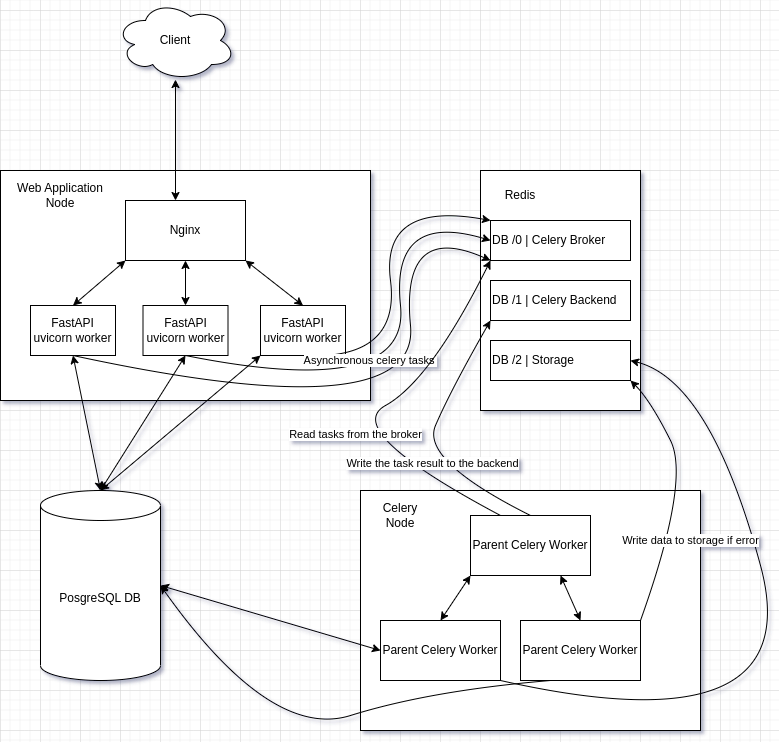

The diagram above was exported from draw.io. Its source (the exported page's mxGraphModel, read from the mxfile embedded in the PNG):
<mxGraphModel dx="2062" dy="1133" grid="1" gridSize="10" guides="1" tooltips="1" connect="1" arrows="1" fold="1" page="1" pageScale="1" pageWidth="827" pageHeight="1169" math="0" shadow="0">
  <root>
    <mxCell id="0" />
    <mxCell id="1" parent="0" />
    <mxCell id="B2XSlzX2pfJ0Vq96Ae1i-1" value="Client" style="ellipse;shape=cloud;whiteSpace=wrap;html=1;" vertex="1" parent="1">
      <mxGeometry x="155" y="70" width="120" height="80" as="geometry" />
    </mxCell>
    <mxCell id="B2XSlzX2pfJ0Vq96Ae1i-2" value="" style="rounded=0;whiteSpace=wrap;html=1;" vertex="1" parent="1">
      <mxGeometry x="40" y="240" width="370" height="230" as="geometry" />
    </mxCell>
    <mxCell id="B2XSlzX2pfJ0Vq96Ae1i-3" value="Web Application Node" style="text;html=1;strokeColor=none;fillColor=none;align=center;verticalAlign=middle;whiteSpace=wrap;rounded=0;" vertex="1" parent="1">
      <mxGeometry x="50" y="250" width="100" height="30" as="geometry" />
    </mxCell>
    <mxCell id="B2XSlzX2pfJ0Vq96Ae1i-4" value="Nginx" style="rounded=0;whiteSpace=wrap;html=1;" vertex="1" parent="1">
      <mxGeometry x="165" y="270" width="120" height="60" as="geometry" />
    </mxCell>
    <mxCell id="B2XSlzX2pfJ0Vq96Ae1i-7" value="FastAPI&lt;br&gt;uvicorn worker" style="rounded=0;whiteSpace=wrap;html=1;" vertex="1" parent="1">
      <mxGeometry x="70" y="375" width="85" height="50" as="geometry" />
    </mxCell>
    <mxCell id="B2XSlzX2pfJ0Vq96Ae1i-12" value="FastAPI&lt;br&gt;uvicorn worker" style="rounded=0;whiteSpace=wrap;html=1;" vertex="1" parent="1">
      <mxGeometry x="182.5" y="375" width="85" height="50" as="geometry" />
    </mxCell>
    <mxCell id="B2XSlzX2pfJ0Vq96Ae1i-13" value="FastAPI&lt;br&gt;uvicorn worker" style="rounded=0;whiteSpace=wrap;html=1;" vertex="1" parent="1">
      <mxGeometry x="300" y="375" width="85" height="50" as="geometry" />
    </mxCell>
    <mxCell id="B2XSlzX2pfJ0Vq96Ae1i-14" value="" style="endArrow=classic;startArrow=classic;html=1;rounded=0;entryX=0;entryY=1;entryDx=0;entryDy=0;exitX=0.5;exitY=0;exitDx=0;exitDy=0;" edge="1" parent="1" source="B2XSlzX2pfJ0Vq96Ae1i-7" target="B2XSlzX2pfJ0Vq96Ae1i-4">
      <mxGeometry width="50" height="50" relative="1" as="geometry">
        <mxPoint x="390" y="600" as="sourcePoint" />
        <mxPoint x="440" y="550" as="targetPoint" />
      </mxGeometry>
    </mxCell>
    <mxCell id="B2XSlzX2pfJ0Vq96Ae1i-15" value="" style="endArrow=classic;startArrow=classic;html=1;rounded=0;entryX=0.5;entryY=1;entryDx=0;entryDy=0;exitX=0.5;exitY=0;exitDx=0;exitDy=0;" edge="1" parent="1" source="B2XSlzX2pfJ0Vq96Ae1i-12" target="B2XSlzX2pfJ0Vq96Ae1i-4">
      <mxGeometry width="50" height="50" relative="1" as="geometry">
        <mxPoint x="122.5" y="385" as="sourcePoint" />
        <mxPoint x="175" y="340" as="targetPoint" />
      </mxGeometry>
    </mxCell>
    <mxCell id="B2XSlzX2pfJ0Vq96Ae1i-16" value="" style="endArrow=classic;startArrow=classic;html=1;rounded=0;entryX=1;entryY=1;entryDx=0;entryDy=0;exitX=0.5;exitY=0;exitDx=0;exitDy=0;" edge="1" parent="1" source="B2XSlzX2pfJ0Vq96Ae1i-13" target="B2XSlzX2pfJ0Vq96Ae1i-4">
      <mxGeometry width="50" height="50" relative="1" as="geometry">
        <mxPoint x="235" y="385" as="sourcePoint" />
        <mxPoint x="235" y="340" as="targetPoint" />
      </mxGeometry>
    </mxCell>
    <mxCell id="B2XSlzX2pfJ0Vq96Ae1i-17" value="" style="endArrow=classic;startArrow=classic;html=1;rounded=0;entryX=0.5;entryY=0.988;entryDx=0;entryDy=0;entryPerimeter=0;" edge="1" parent="1" target="B2XSlzX2pfJ0Vq96Ae1i-1">
      <mxGeometry width="50" height="50" relative="1" as="geometry">
        <mxPoint x="215" y="270" as="sourcePoint" />
        <mxPoint x="235" y="340" as="targetPoint" />
      </mxGeometry>
    </mxCell>
    <mxCell id="B2XSlzX2pfJ0Vq96Ae1i-18" value="" style="rounded=0;whiteSpace=wrap;html=1;" vertex="1" parent="1">
      <mxGeometry x="520" y="240" width="160" height="240" as="geometry" />
    </mxCell>
    <mxCell id="B2XSlzX2pfJ0Vq96Ae1i-19" value="Redis" style="text;html=1;strokeColor=none;fillColor=none;align=center;verticalAlign=middle;whiteSpace=wrap;rounded=0;" vertex="1" parent="1">
      <mxGeometry x="530" y="250" width="60" height="30" as="geometry" />
    </mxCell>
    <mxCell id="B2XSlzX2pfJ0Vq96Ae1i-20" value="DB /0 | Celery Broker" style="rounded=0;whiteSpace=wrap;html=1;align=left;" vertex="1" parent="1">
      <mxGeometry x="530" y="290" width="140" height="40" as="geometry" />
    </mxCell>
    <mxCell id="B2XSlzX2pfJ0Vq96Ae1i-21" value="DB /1 | Celery Backend" style="rounded=0;whiteSpace=wrap;html=1;align=left;" vertex="1" parent="1">
      <mxGeometry x="530" y="350" width="140" height="40" as="geometry" />
    </mxCell>
    <mxCell id="B2XSlzX2pfJ0Vq96Ae1i-22" value="DB /2 | Storage" style="rounded=0;whiteSpace=wrap;html=1;align=left;" vertex="1" parent="1">
      <mxGeometry x="530" y="410" width="140" height="40" as="geometry" />
    </mxCell>
    <mxCell id="B2XSlzX2pfJ0Vq96Ae1i-23" value="" style="curved=1;endArrow=classic;html=1;rounded=0;exitX=0.5;exitY=1;exitDx=0;exitDy=0;entryX=0;entryY=0;entryDx=0;entryDy=0;" edge="1" parent="1" source="B2XSlzX2pfJ0Vq96Ae1i-13" target="B2XSlzX2pfJ0Vq96Ae1i-20">
      <mxGeometry width="50" height="50" relative="1" as="geometry">
        <mxPoint x="380" y="570" as="sourcePoint" />
        <mxPoint x="430" y="520" as="targetPoint" />
        <Array as="points">
          <mxPoint x="440" y="430" />
          <mxPoint x="420" y="270" />
        </Array>
      </mxGeometry>
    </mxCell>
    <mxCell id="B2XSlzX2pfJ0Vq96Ae1i-26" value="" style="curved=1;endArrow=classic;html=1;rounded=0;exitX=0.5;exitY=1;exitDx=0;exitDy=0;entryX=0;entryY=0.5;entryDx=0;entryDy=0;" edge="1" parent="1" source="B2XSlzX2pfJ0Vq96Ae1i-12" target="B2XSlzX2pfJ0Vq96Ae1i-20">
      <mxGeometry width="50" height="50" relative="1" as="geometry">
        <mxPoint x="352.5" y="435" as="sourcePoint" />
        <mxPoint x="540" y="300" as="targetPoint" />
        <Array as="points">
          <mxPoint x="450" y="470" />
          <mxPoint x="430" y="280" />
        </Array>
      </mxGeometry>
    </mxCell>
    <mxCell id="B2XSlzX2pfJ0Vq96Ae1i-27" value="Asynchronous celery tasks&amp;nbsp;" style="curved=1;endArrow=classic;html=1;rounded=0;exitX=0.5;exitY=1;exitDx=0;exitDy=0;entryX=0;entryY=1;entryDx=0;entryDy=0;" edge="1" parent="1" source="B2XSlzX2pfJ0Vq96Ae1i-7" target="B2XSlzX2pfJ0Vq96Ae1i-20">
      <mxGeometry x="0.2931" y="43" width="50" height="50" relative="1" as="geometry">
        <mxPoint x="235" y="435" as="sourcePoint" />
        <mxPoint x="540" y="320" as="targetPoint" />
        <Array as="points">
          <mxPoint x="460" y="500" />
          <mxPoint x="440" y="290" />
        </Array>
        <mxPoint as="offset" />
      </mxGeometry>
    </mxCell>
    <mxCell id="B2XSlzX2pfJ0Vq96Ae1i-28" value="" style="rounded=0;whiteSpace=wrap;html=1;" vertex="1" parent="1">
      <mxGeometry x="400" y="560" width="340" height="240" as="geometry" />
    </mxCell>
    <mxCell id="B2XSlzX2pfJ0Vq96Ae1i-29" value="Celery Node" style="text;html=1;strokeColor=none;fillColor=none;align=center;verticalAlign=middle;whiteSpace=wrap;rounded=0;" vertex="1" parent="1">
      <mxGeometry x="410" y="570" width="60" height="30" as="geometry" />
    </mxCell>
    <mxCell id="B2XSlzX2pfJ0Vq96Ae1i-30" value="Parent Celery Worker" style="rounded=0;whiteSpace=wrap;html=1;" vertex="1" parent="1">
      <mxGeometry x="510" y="585" width="120" height="60" as="geometry" />
    </mxCell>
    <mxCell id="B2XSlzX2pfJ0Vq96Ae1i-31" value="Parent Celery Worker" style="rounded=0;whiteSpace=wrap;html=1;" vertex="1" parent="1">
      <mxGeometry x="560" y="690" width="120" height="60" as="geometry" />
    </mxCell>
    <mxCell id="B2XSlzX2pfJ0Vq96Ae1i-32" value="Parent Celery Worker" style="rounded=0;whiteSpace=wrap;html=1;" vertex="1" parent="1">
      <mxGeometry x="420" y="690" width="120" height="60" as="geometry" />
    </mxCell>
    <mxCell id="B2XSlzX2pfJ0Vq96Ae1i-33" value="Read tasks from the broker" style="curved=1;endArrow=classic;html=1;rounded=0;exitX=0.25;exitY=0;exitDx=0;exitDy=0;entryX=0;entryY=1;entryDx=0;entryDy=0;" edge="1" parent="1" source="B2XSlzX2pfJ0Vq96Ae1i-30" target="B2XSlzX2pfJ0Vq96Ae1i-20">
      <mxGeometry x="-0.2064" y="-3" width="50" height="50" relative="1" as="geometry">
        <mxPoint x="420" y="550" as="sourcePoint" />
        <mxPoint x="470" y="500" as="targetPoint" />
        <Array as="points">
          <mxPoint x="380" y="500" />
          <mxPoint x="470" y="450" />
        </Array>
        <mxPoint as="offset" />
      </mxGeometry>
    </mxCell>
    <mxCell id="B2XSlzX2pfJ0Vq96Ae1i-34" value="" style="endArrow=classic;startArrow=classic;html=1;rounded=0;exitX=0.5;exitY=0;exitDx=0;exitDy=0;entryX=0;entryY=1;entryDx=0;entryDy=0;" edge="1" parent="1" source="B2XSlzX2pfJ0Vq96Ae1i-32" target="B2XSlzX2pfJ0Vq96Ae1i-30">
      <mxGeometry width="50" height="50" relative="1" as="geometry">
        <mxPoint x="420" y="550" as="sourcePoint" />
        <mxPoint x="470" y="500" as="targetPoint" />
      </mxGeometry>
    </mxCell>
    <mxCell id="B2XSlzX2pfJ0Vq96Ae1i-35" value="" style="endArrow=classic;startArrow=classic;html=1;rounded=0;exitX=0.5;exitY=0;exitDx=0;exitDy=0;entryX=0.75;entryY=1;entryDx=0;entryDy=0;" edge="1" parent="1" source="B2XSlzX2pfJ0Vq96Ae1i-31" target="B2XSlzX2pfJ0Vq96Ae1i-30">
      <mxGeometry width="50" height="50" relative="1" as="geometry">
        <mxPoint x="490" y="700" as="sourcePoint" />
        <mxPoint x="520" y="655" as="targetPoint" />
      </mxGeometry>
    </mxCell>
    <mxCell id="B2XSlzX2pfJ0Vq96Ae1i-36" value="Write the task result to the backend" style="curved=1;endArrow=classic;html=1;rounded=0;exitX=0.5;exitY=0;exitDx=0;exitDy=0;entryX=0;entryY=1;entryDx=0;entryDy=0;" edge="1" parent="1" source="B2XSlzX2pfJ0Vq96Ae1i-30" target="B2XSlzX2pfJ0Vq96Ae1i-21">
      <mxGeometry x="-0.2064" y="-3" width="50" height="50" relative="1" as="geometry">
        <mxPoint x="550" y="595" as="sourcePoint" />
        <mxPoint x="540" y="340" as="targetPoint" />
        <Array as="points">
          <mxPoint x="460" y="530" />
          <mxPoint x="490" y="460" />
        </Array>
        <mxPoint as="offset" />
      </mxGeometry>
    </mxCell>
    <mxCell id="B2XSlzX2pfJ0Vq96Ae1i-37" value="" style="curved=1;endArrow=classic;html=1;rounded=0;exitX=1;exitY=0;exitDx=0;exitDy=0;entryX=1;entryY=1;entryDx=0;entryDy=0;" edge="1" parent="1" source="B2XSlzX2pfJ0Vq96Ae1i-31" target="B2XSlzX2pfJ0Vq96Ae1i-22">
      <mxGeometry width="50" height="50" relative="1" as="geometry">
        <mxPoint x="420" y="540" as="sourcePoint" />
        <mxPoint x="470" y="490" as="targetPoint" />
        <Array as="points">
          <mxPoint x="730" y="550" />
          <mxPoint x="690" y="470" />
        </Array>
      </mxGeometry>
    </mxCell>
    <mxCell id="B2XSlzX2pfJ0Vq96Ae1i-38" value="Write data to storage if error" style="curved=1;endArrow=classic;html=1;rounded=0;exitX=1;exitY=1;exitDx=0;exitDy=0;entryX=1;entryY=0.5;entryDx=0;entryDy=0;" edge="1" parent="1" source="B2XSlzX2pfJ0Vq96Ae1i-32" target="B2XSlzX2pfJ0Vq96Ae1i-22">
      <mxGeometry x="0.4086" y="61" width="50" height="50" relative="1" as="geometry">
        <mxPoint x="690" y="700" as="sourcePoint" />
        <mxPoint x="680" y="460" as="targetPoint" />
        <Array as="points">
          <mxPoint x="850" y="820" />
          <mxPoint x="750" y="450" />
        </Array>
        <mxPoint as="offset" />
      </mxGeometry>
    </mxCell>
    <mxCell id="B2XSlzX2pfJ0Vq96Ae1i-39" value="PosgreSQL DB" style="shape=cylinder3;whiteSpace=wrap;html=1;boundedLbl=1;backgroundOutline=1;size=15;" vertex="1" parent="1">
      <mxGeometry x="80" y="560" width="120" height="190" as="geometry" />
    </mxCell>
    <mxCell id="B2XSlzX2pfJ0Vq96Ae1i-40" value="" style="endArrow=classic;startArrow=classic;html=1;rounded=0;entryX=0;entryY=1;entryDx=0;entryDy=0;exitX=0.5;exitY=0;exitDx=0;exitDy=0;exitPerimeter=0;" edge="1" parent="1" source="B2XSlzX2pfJ0Vq96Ae1i-39" target="B2XSlzX2pfJ0Vq96Ae1i-13">
      <mxGeometry width="50" height="50" relative="1" as="geometry">
        <mxPoint x="420" y="540" as="sourcePoint" />
        <mxPoint x="470" y="490" as="targetPoint" />
      </mxGeometry>
    </mxCell>
    <mxCell id="B2XSlzX2pfJ0Vq96Ae1i-41" value="" style="endArrow=classic;startArrow=classic;html=1;rounded=0;entryX=0.5;entryY=1;entryDx=0;entryDy=0;exitX=0.5;exitY=0;exitDx=0;exitDy=0;exitPerimeter=0;" edge="1" parent="1" source="B2XSlzX2pfJ0Vq96Ae1i-39" target="B2XSlzX2pfJ0Vq96Ae1i-12">
      <mxGeometry width="50" height="50" relative="1" as="geometry">
        <mxPoint x="150" y="570" as="sourcePoint" />
        <mxPoint x="310" y="435" as="targetPoint" />
      </mxGeometry>
    </mxCell>
    <mxCell id="B2XSlzX2pfJ0Vq96Ae1i-42" value="" style="endArrow=classic;startArrow=classic;html=1;rounded=0;exitX=0.5;exitY=0;exitDx=0;exitDy=0;exitPerimeter=0;entryX=0.5;entryY=1;entryDx=0;entryDy=0;" edge="1" parent="1" source="B2XSlzX2pfJ0Vq96Ae1i-39" target="B2XSlzX2pfJ0Vq96Ae1i-7">
      <mxGeometry width="50" height="50" relative="1" as="geometry">
        <mxPoint x="150" y="570" as="sourcePoint" />
        <mxPoint x="110" y="420" as="targetPoint" />
      </mxGeometry>
    </mxCell>
    <mxCell id="B2XSlzX2pfJ0Vq96Ae1i-43" value="" style="endArrow=classic;startArrow=classic;html=1;rounded=0;entryX=0;entryY=0.5;entryDx=0;entryDy=0;exitX=1;exitY=0.5;exitDx=0;exitDy=0;exitPerimeter=0;" edge="1" parent="1" source="B2XSlzX2pfJ0Vq96Ae1i-39" target="B2XSlzX2pfJ0Vq96Ae1i-32">
      <mxGeometry width="50" height="50" relative="1" as="geometry">
        <mxPoint x="150" y="570" as="sourcePoint" />
        <mxPoint x="310" y="435" as="targetPoint" />
      </mxGeometry>
    </mxCell>
    <mxCell id="B2XSlzX2pfJ0Vq96Ae1i-44" value="" style="curved=1;endArrow=classic;html=1;rounded=0;entryX=1;entryY=0.5;entryDx=0;entryDy=0;entryPerimeter=0;exitX=0.25;exitY=1;exitDx=0;exitDy=0;" edge="1" parent="1" source="B2XSlzX2pfJ0Vq96Ae1i-31" target="B2XSlzX2pfJ0Vq96Ae1i-39">
      <mxGeometry width="50" height="50" relative="1" as="geometry">
        <mxPoint x="420" y="540" as="sourcePoint" />
        <mxPoint x="470" y="490" as="targetPoint" />
        <Array as="points">
          <mxPoint x="470" y="760" />
          <mxPoint x="310" y="810" />
        </Array>
      </mxGeometry>
    </mxCell>
  </root>
</mxGraphModel>